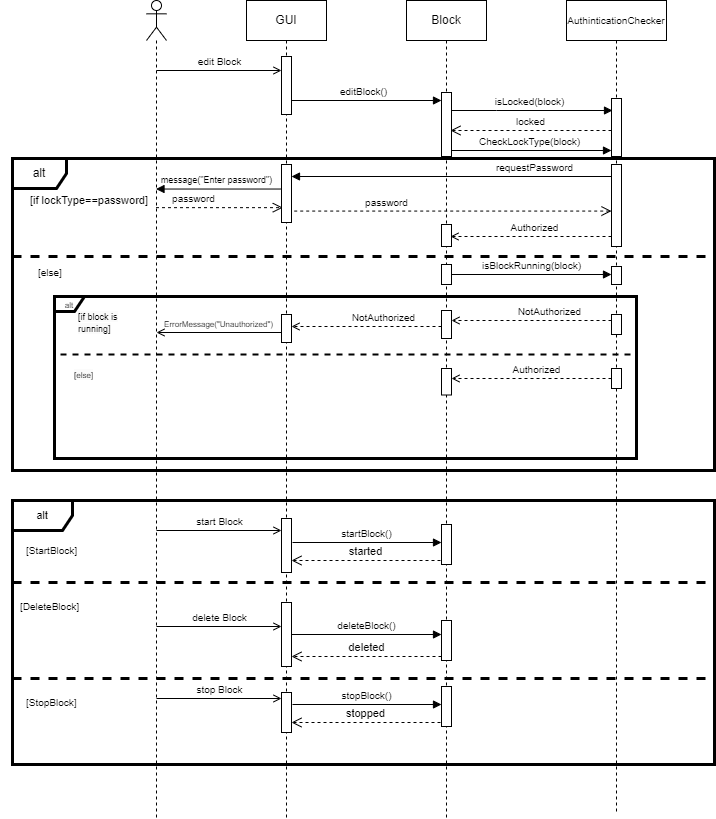

The diagram above was exported from draw.io. Its source (the exported page's mxGraphModel, read from the mxfile embedded in the PNG):
<mxGraphModel dx="1436" dy="606" grid="1" gridSize="6" guides="0" tooltips="1" connect="1" arrows="1" fold="1" page="0" pageScale="1" pageWidth="850" pageHeight="1100" background="none" math="0" shadow="0">
  <root>
    <mxCell id="0" />
    <mxCell id="1" parent="0" />
    <mxCell id="qnNedktpCTS_Iy_5bEgT-12" value="&lt;font style=&quot;font-size: 11px;&quot;&gt;alt&lt;/font&gt;" style="shape=umlFrame;whiteSpace=wrap;html=1;strokeWidth=3;fontSize=8;labelBackgroundColor=none;" parent="1" vertex="1">
      <mxGeometry x="-114" y="540" width="702" height="264" as="geometry" />
    </mxCell>
    <mxCell id="N4t3LNfk85Nv_hxQTzts-3" value="alt" style="shape=umlFrame;whiteSpace=wrap;html=1;width=54;height=30;movable=1;resizable=1;rotatable=1;deletable=1;editable=1;connectable=1;strokeWidth=3;labelBackgroundColor=none;" parent="1" vertex="1">
      <mxGeometry x="-114" y="198" width="702" height="312" as="geometry" />
    </mxCell>
    <mxCell id="N4t3LNfk85Nv_hxQTzts-5" value="&lt;font style=&quot;font-size: 8px;&quot;&gt;alt&lt;/font&gt;" style="shape=umlFrame;whiteSpace=wrap;html=1;width=30;height=15;strokeWidth=3;labelBackgroundColor=none;" parent="1" vertex="1">
      <mxGeometry x="-72" y="336" width="582" height="162" as="geometry" />
    </mxCell>
    <mxCell id="mAAlvOvMUx2w89-2FbKV-32" value="" style="line;strokeWidth=2;fillColor=none;align=left;verticalAlign=middle;spacingTop=-1;spacingLeft=3;spacingRight=3;rotatable=0;labelPosition=right;points=[];portConstraint=eastwest;fontSize=10;dashed=1;labelBackgroundColor=none;" parent="1" vertex="1">
      <mxGeometry x="-66" y="390" width="570" height="8" as="geometry" />
    </mxCell>
    <mxCell id="mAAlvOvMUx2w89-2FbKV-13" value="CheckLockType(block)" style="html=1;verticalAlign=bottom;endArrow=block;rounded=0;fontSize=10;labelBackgroundColor=none;fontColor=default;" parent="1" target="N4t3LNfk85Nv_hxQTzts-10" edge="1">
      <mxGeometry width="80" relative="1" as="geometry">
        <mxPoint x="320" y="190" as="sourcePoint" />
        <mxPoint x="489.5" y="190" as="targetPoint" />
      </mxGeometry>
    </mxCell>
    <mxCell id="mAAlvOvMUx2w89-2FbKV-2" value="" style="shape=umlLifeline;participant=umlActor;perimeter=lifelinePerimeter;whiteSpace=wrap;html=1;container=1;collapsible=0;recursiveResize=0;verticalAlign=top;spacingTop=36;outlineConnect=0;labelBackgroundColor=none;" parent="1" vertex="1">
      <mxGeometry x="20" y="40" width="20" height="818" as="geometry" />
    </mxCell>
    <mxCell id="mAAlvOvMUx2w89-2FbKV-7" value="edit Block" style="html=1;verticalAlign=bottom;endArrow=open;rounded=0;fontSize=10;endFill=0;labelBackgroundColor=none;fontColor=default;" parent="mAAlvOvMUx2w89-2FbKV-2" target="N4t3LNfk85Nv_hxQTzts-7" edge="1">
      <mxGeometry width="80" relative="1" as="geometry">
        <mxPoint x="10" y="70" as="sourcePoint" />
        <mxPoint x="90" y="70" as="targetPoint" />
      </mxGeometry>
    </mxCell>
    <mxCell id="mAAlvOvMUx2w89-2FbKV-3" value="GUI" style="shape=umlLifeline;perimeter=lifelinePerimeter;whiteSpace=wrap;html=1;container=1;collapsible=0;recursiveResize=0;outlineConnect=0;labelBackgroundColor=none;" parent="1" vertex="1">
      <mxGeometry x="120" y="40" width="80" height="818" as="geometry" />
    </mxCell>
    <mxCell id="mAAlvOvMUx2w89-2FbKV-10" value="editBlock()" style="html=1;verticalAlign=bottom;endArrow=block;rounded=0;fontSize=10;labelBackgroundColor=none;fontColor=default;" parent="mAAlvOvMUx2w89-2FbKV-3" target="N4t3LNfk85Nv_hxQTzts-8" edge="1">
      <mxGeometry x="-0.0022" width="80" relative="1" as="geometry">
        <mxPoint x="40" y="100" as="sourcePoint" />
        <mxPoint x="120" y="100" as="targetPoint" />
        <mxPoint as="offset" />
      </mxGeometry>
    </mxCell>
    <mxCell id="N4t3LNfk85Nv_hxQTzts-7" value="" style="html=1;points=[];perimeter=orthogonalPerimeter;fontSize=8;labelBackgroundColor=none;" parent="mAAlvOvMUx2w89-2FbKV-3" vertex="1">
      <mxGeometry x="35" y="56" width="10" height="58" as="geometry" />
    </mxCell>
    <mxCell id="qnNedktpCTS_Iy_5bEgT-2" value="" style="html=1;points=[];perimeter=orthogonalPerimeter;strokeWidth=1;fontSize=8;labelBackgroundColor=none;" parent="mAAlvOvMUx2w89-2FbKV-3" vertex="1">
      <mxGeometry x="35" y="164" width="10" height="58" as="geometry" />
    </mxCell>
    <mxCell id="qnNedktpCTS_Iy_5bEgT-8" value="" style="html=1;points=[];perimeter=orthogonalPerimeter;strokeWidth=1;fontSize=8;labelBackgroundColor=none;" parent="mAAlvOvMUx2w89-2FbKV-3" vertex="1">
      <mxGeometry x="35" y="314" width="10" height="28" as="geometry" />
    </mxCell>
    <mxCell id="qnNedktpCTS_Iy_5bEgT-11" value="&lt;font style=&quot;font-size: 8px;&quot;&gt;ErrorMessage(&quot;Unauthorized&quot;)&lt;/font&gt;" style="html=1;verticalAlign=bottom;endArrow=open;rounded=0;fontSize=10;endFill=0;labelBackgroundColor=none;fontColor=default;" parent="mAAlvOvMUx2w89-2FbKV-3" edge="1">
      <mxGeometry width="80" relative="1" as="geometry">
        <mxPoint x="35" y="332" as="sourcePoint" />
        <mxPoint x="-90" y="332" as="targetPoint" />
      </mxGeometry>
    </mxCell>
    <mxCell id="qnNedktpCTS_Iy_5bEgT-13" value="" style="html=1;points=[];perimeter=orthogonalPerimeter;strokeWidth=1;fontSize=11;labelBackgroundColor=none;" parent="mAAlvOvMUx2w89-2FbKV-3" vertex="1">
      <mxGeometry x="35" y="518" width="10" height="34" as="geometry" />
    </mxCell>
    <mxCell id="qnNedktpCTS_Iy_5bEgT-28" value="" style="html=1;points=[];perimeter=orthogonalPerimeter;strokeWidth=1;fontSize=11;labelBackgroundColor=none;" parent="mAAlvOvMUx2w89-2FbKV-3" vertex="1">
      <mxGeometry x="35" y="602" width="10" height="64" as="geometry" />
    </mxCell>
    <mxCell id="qnNedktpCTS_Iy_5bEgT-27" value="delete Block" style="html=1;verticalAlign=bottom;endArrow=open;rounded=0;fontSize=10;endFill=0;labelBackgroundColor=none;fontColor=default;" parent="mAAlvOvMUx2w89-2FbKV-3" edge="1">
      <mxGeometry width="80" relative="1" as="geometry">
        <mxPoint x="-90" y="625.9999999999999" as="sourcePoint" />
        <mxPoint x="35" y="626" as="targetPoint" />
      </mxGeometry>
    </mxCell>
    <mxCell id="qnNedktpCTS_Iy_5bEgT-34" value="" style="html=1;points=[];perimeter=orthogonalPerimeter;strokeWidth=1;fontSize=11;labelBackgroundColor=none;" parent="mAAlvOvMUx2w89-2FbKV-3" vertex="1">
      <mxGeometry x="35" y="692" width="10" height="40" as="geometry" />
    </mxCell>
    <mxCell id="qnNedktpCTS_Iy_5bEgT-30" value="stop Block" style="html=1;verticalAlign=bottom;endArrow=open;rounded=0;fontSize=10;endFill=0;labelBackgroundColor=none;fontColor=default;" parent="mAAlvOvMUx2w89-2FbKV-3" edge="1">
      <mxGeometry width="80" relative="1" as="geometry">
        <mxPoint x="-90" y="697.9999999999999" as="sourcePoint" />
        <mxPoint x="35" y="697.9999999999999" as="targetPoint" />
      </mxGeometry>
    </mxCell>
    <mxCell id="mAAlvOvMUx2w89-2FbKV-4" value="&lt;font style=&quot;font-size: 10px;&quot;&gt;AuthinticationChecker&lt;/font&gt;" style="shape=umlLifeline;perimeter=lifelinePerimeter;whiteSpace=wrap;html=1;container=1;collapsible=0;recursiveResize=0;outlineConnect=0;movable=1;resizable=1;rotatable=1;deletable=1;editable=1;connectable=1;labelBackgroundColor=none;" parent="1" vertex="1">
      <mxGeometry x="440" y="40" width="100" height="812" as="geometry" />
    </mxCell>
    <mxCell id="N4t3LNfk85Nv_hxQTzts-10" value="" style="html=1;points=[];perimeter=orthogonalPerimeter;fontSize=8;labelBackgroundColor=none;" parent="mAAlvOvMUx2w89-2FbKV-4" vertex="1">
      <mxGeometry x="45" y="98" width="10" height="58" as="geometry" />
    </mxCell>
    <mxCell id="N4t3LNfk85Nv_hxQTzts-11" value="" style="html=1;points=[];perimeter=orthogonalPerimeter;fontSize=8;labelBackgroundColor=none;" parent="mAAlvOvMUx2w89-2FbKV-4" vertex="1">
      <mxGeometry x="45" y="164" width="10" height="82" as="geometry" />
    </mxCell>
    <mxCell id="N4t3LNfk85Nv_hxQTzts-12" value="" style="html=1;points=[];perimeter=orthogonalPerimeter;fontSize=8;labelBackgroundColor=none;" parent="mAAlvOvMUx2w89-2FbKV-4" vertex="1">
      <mxGeometry x="45" y="266" width="10" height="18" as="geometry" />
    </mxCell>
    <mxCell id="QS4WNSsq8eX-KcdKbkYP-5" value="" style="html=1;points=[];perimeter=orthogonalPerimeter;strokeWidth=1;fontSize=8;labelBackgroundColor=none;" parent="mAAlvOvMUx2w89-2FbKV-4" vertex="1">
      <mxGeometry x="45" y="314" width="10" height="20" as="geometry" />
    </mxCell>
    <mxCell id="qnNedktpCTS_Iy_5bEgT-3" value="&lt;font style=&quot;font-size: 10px;&quot;&gt;requestPassword&lt;/font&gt;" style="html=1;verticalAlign=bottom;endArrow=block;rounded=0;labelBackgroundColor=none;fontColor=default;" parent="mAAlvOvMUx2w89-2FbKV-4" target="qnNedktpCTS_Iy_5bEgT-2" edge="1">
      <mxGeometry x="-0.5187" width="80" relative="1" as="geometry">
        <mxPoint x="45" y="176" as="sourcePoint" />
        <mxPoint x="-35" y="176" as="targetPoint" />
        <mxPoint as="offset" />
      </mxGeometry>
    </mxCell>
    <mxCell id="mAAlvOvMUx2w89-2FbKV-5" value="Block" style="shape=umlLifeline;perimeter=lifelinePerimeter;whiteSpace=wrap;html=1;container=1;collapsible=0;recursiveResize=0;outlineConnect=0;labelBackgroundColor=none;" parent="1" vertex="1">
      <mxGeometry x="280" y="40" width="80" height="818" as="geometry" />
    </mxCell>
    <mxCell id="mAAlvOvMUx2w89-2FbKV-11" value="isLocked(block)" style="html=1;verticalAlign=bottom;endArrow=block;rounded=0;fontSize=10;labelBackgroundColor=none;fontColor=default;" parent="mAAlvOvMUx2w89-2FbKV-5" edge="1">
      <mxGeometry width="80" relative="1" as="geometry">
        <mxPoint x="40" y="110" as="sourcePoint" />
        <mxPoint x="206" y="110" as="targetPoint" />
        <Array as="points">
          <mxPoint x="90" y="110" />
        </Array>
      </mxGeometry>
    </mxCell>
    <mxCell id="N4t3LNfk85Nv_hxQTzts-8" value="" style="html=1;points=[];perimeter=orthogonalPerimeter;fontSize=8;labelBackgroundColor=none;" parent="mAAlvOvMUx2w89-2FbKV-5" vertex="1">
      <mxGeometry x="35" y="92" width="10" height="64" as="geometry" />
    </mxCell>
    <mxCell id="N4t3LNfk85Nv_hxQTzts-13" value="" style="html=1;points=[];perimeter=orthogonalPerimeter;strokeWidth=1;fontSize=8;labelBackgroundColor=none;" parent="mAAlvOvMUx2w89-2FbKV-5" vertex="1">
      <mxGeometry x="35" y="368" width="10" height="26.5" as="geometry" />
    </mxCell>
    <mxCell id="N4t3LNfk85Nv_hxQTzts-15" value="" style="html=1;points=[];perimeter=orthogonalPerimeter;strokeWidth=1;fontSize=8;labelBackgroundColor=none;" parent="mAAlvOvMUx2w89-2FbKV-5" vertex="1">
      <mxGeometry x="35" y="264" width="10" height="20" as="geometry" />
    </mxCell>
    <mxCell id="QS4WNSsq8eX-KcdKbkYP-1" value="" style="html=1;points=[];perimeter=orthogonalPerimeter;strokeWidth=1;fontSize=8;labelBackgroundColor=none;" parent="mAAlvOvMUx2w89-2FbKV-5" vertex="1">
      <mxGeometry x="35" y="310" width="10" height="28" as="geometry" />
    </mxCell>
    <mxCell id="QS4WNSsq8eX-KcdKbkYP-8" value="" style="html=1;points=[];perimeter=orthogonalPerimeter;strokeWidth=1;fontSize=8;labelBackgroundColor=none;" parent="mAAlvOvMUx2w89-2FbKV-5" vertex="1">
      <mxGeometry x="35" y="224" width="10" height="22" as="geometry" />
    </mxCell>
    <mxCell id="qnNedktpCTS_Iy_5bEgT-14" value="startBlock()" style="html=1;verticalAlign=bottom;endArrow=block;rounded=0;fontSize=10;labelBackgroundColor=none;fontColor=default;" parent="mAAlvOvMUx2w89-2FbKV-5" target="qnNedktpCTS_Iy_5bEgT-16" edge="1">
      <mxGeometry x="-0.0022" width="80" relative="1" as="geometry">
        <mxPoint x="-114" y="542" as="sourcePoint" />
        <mxPoint x="8" y="542" as="targetPoint" />
        <mxPoint as="offset" />
      </mxGeometry>
    </mxCell>
    <mxCell id="qnNedktpCTS_Iy_5bEgT-16" value="" style="html=1;points=[];perimeter=orthogonalPerimeter;strokeWidth=1;fontSize=11;labelBackgroundColor=none;" parent="mAAlvOvMUx2w89-2FbKV-5" vertex="1">
      <mxGeometry x="35" y="524" width="10" height="40" as="geometry" />
    </mxCell>
    <mxCell id="qnNedktpCTS_Iy_5bEgT-26" value="" style="html=1;points=[];perimeter=orthogonalPerimeter;strokeWidth=1;fontSize=11;labelBackgroundColor=none;" parent="mAAlvOvMUx2w89-2FbKV-5" vertex="1">
      <mxGeometry x="35" y="620" width="10" height="40" as="geometry" />
    </mxCell>
    <mxCell id="qnNedktpCTS_Iy_5bEgT-31" value="stopBlock()" style="html=1;verticalAlign=bottom;endArrow=block;rounded=0;fontSize=10;labelBackgroundColor=none;fontColor=default;" parent="mAAlvOvMUx2w89-2FbKV-5" target="qnNedktpCTS_Iy_5bEgT-32" edge="1">
      <mxGeometry x="-0.0022" width="80" relative="1" as="geometry">
        <mxPoint x="-114.00000000000023" y="704.0000000000001" as="sourcePoint" />
        <mxPoint x="-272" y="664" as="targetPoint" />
        <mxPoint as="offset" />
      </mxGeometry>
    </mxCell>
    <mxCell id="qnNedktpCTS_Iy_5bEgT-32" value="" style="html=1;points=[];perimeter=orthogonalPerimeter;strokeWidth=1;fontSize=11;labelBackgroundColor=none;" parent="mAAlvOvMUx2w89-2FbKV-5" vertex="1">
      <mxGeometry x="35" y="686" width="10" height="40" as="geometry" />
    </mxCell>
    <mxCell id="qnNedktpCTS_Iy_5bEgT-33" value="stopped" style="html=1;verticalAlign=bottom;endArrow=open;dashed=1;endSize=8;rounded=0;fontSize=11;labelBackgroundColor=none;fontColor=default;" parent="mAAlvOvMUx2w89-2FbKV-5" edge="1">
      <mxGeometry relative="1" as="geometry">
        <mxPoint x="34" y="722" as="sourcePoint" />
        <mxPoint x="-115" y="722" as="targetPoint" />
      </mxGeometry>
    </mxCell>
    <mxCell id="mAAlvOvMUx2w89-2FbKV-12" value="locked" style="html=1;verticalAlign=bottom;endArrow=open;dashed=1;endSize=8;rounded=0;fontSize=10;labelBackgroundColor=none;fontColor=default;" parent="1" source="N4t3LNfk85Nv_hxQTzts-10" edge="1">
      <mxGeometry relative="1" as="geometry">
        <mxPoint x="490" y="170" as="sourcePoint" />
        <mxPoint x="324" y="170" as="targetPoint" />
      </mxGeometry>
    </mxCell>
    <mxCell id="mAAlvOvMUx2w89-2FbKV-15" value="password" style="html=1;verticalAlign=bottom;endArrow=open;dashed=1;endSize=8;rounded=0;fontSize=10;entryX=0.129;entryY=0.744;entryDx=0;entryDy=0;entryPerimeter=0;labelBackgroundColor=none;fontColor=default;" parent="1" source="mAAlvOvMUx2w89-2FbKV-2" target="qnNedktpCTS_Iy_5bEgT-2" edge="1">
      <mxGeometry x="-0.4216" relative="1" as="geometry">
        <mxPoint x="48" y="246" as="sourcePoint" />
        <mxPoint x="110" y="230" as="targetPoint" />
        <Array as="points" />
        <mxPoint as="offset" />
      </mxGeometry>
    </mxCell>
    <mxCell id="mAAlvOvMUx2w89-2FbKV-18" value="" style="line;strokeWidth=3;fillColor=none;align=left;verticalAlign=middle;spacingTop=-1;spacingLeft=3;spacingRight=3;rotatable=0;labelPosition=right;points=[];portConstraint=eastwest;fontSize=10;dashed=1;labelBackgroundColor=none;" parent="1" vertex="1">
      <mxGeometry x="-114" y="292" width="702" height="8" as="geometry" />
    </mxCell>
    <mxCell id="mAAlvOvMUx2w89-2FbKV-20" value="[else]" style="text;whiteSpace=wrap;html=1;fontSize=10;labelBackgroundColor=none;" parent="1" vertex="1">
      <mxGeometry x="-90" y="300" width="40" height="40" as="geometry" />
    </mxCell>
    <mxCell id="mAAlvOvMUx2w89-2FbKV-23" value="isBlockRunning(block)" style="html=1;verticalAlign=bottom;endArrow=block;rounded=0;fontSize=10;movable=1;resizable=1;rotatable=1;deletable=1;editable=1;connectable=1;labelBackgroundColor=none;fontColor=default;" parent="1" source="N4t3LNfk85Nv_hxQTzts-15" target="N4t3LNfk85Nv_hxQTzts-12" edge="1">
      <mxGeometry width="80" relative="1" as="geometry">
        <mxPoint x="330" y="270" as="sourcePoint" />
        <mxPoint x="486" y="270" as="targetPoint" />
        <Array as="points" />
      </mxGeometry>
    </mxCell>
    <mxCell id="mAAlvOvMUx2w89-2FbKV-26" value="&lt;span style=&quot;color: rgb(0, 0, 0); font-family: Helvetica; font-style: normal; font-variant-ligatures: normal; font-variant-caps: normal; font-weight: 400; letter-spacing: normal; orphans: 2; text-align: left; text-indent: 0px; text-transform: none; widows: 2; word-spacing: 0px; -webkit-text-stroke-width: 0px; background-color: rgb(251, 251, 251); text-decoration-thickness: initial; text-decoration-style: initial; text-decoration-color: initial; float: none; display: inline !important;&quot;&gt;&lt;font style=&quot;font-size: 9px;&quot;&gt;[if block is running]&lt;/font&gt;&lt;/span&gt;" style="text;whiteSpace=wrap;html=1;fontSize=10;labelBackgroundColor=none;" parent="1" vertex="1">
      <mxGeometry x="-50" y="344" width="70" height="20" as="geometry" />
    </mxCell>
    <mxCell id="mAAlvOvMUx2w89-2FbKV-29" value="NotAuthorized" style="html=1;verticalAlign=bottom;endArrow=open;rounded=0;fontSize=10;dashed=1;endFill=0;labelBackgroundColor=none;fontColor=default;" parent="1" source="QS4WNSsq8eX-KcdKbkYP-5" target="QS4WNSsq8eX-KcdKbkYP-1" edge="1">
      <mxGeometry x="-0.2285" width="80" relative="1" as="geometry">
        <mxPoint x="489.43" y="311.66" as="sourcePoint" />
        <mxPoint x="330" y="312" as="targetPoint" />
        <Array as="points">
          <mxPoint x="390" y="360" />
        </Array>
        <mxPoint as="offset" />
      </mxGeometry>
    </mxCell>
    <mxCell id="mAAlvOvMUx2w89-2FbKV-30" value="&lt;span style=&quot;color: rgb(0, 0, 0); font-family: Helvetica; font-style: normal; font-variant-ligatures: normal; font-variant-caps: normal; font-weight: 400; letter-spacing: normal; orphans: 2; text-align: left; text-indent: 0px; text-transform: none; widows: 2; word-spacing: 0px; -webkit-text-stroke-width: 0px; background-color: rgb(251, 251, 251); text-decoration-thickness: initial; text-decoration-style: initial; text-decoration-color: initial; float: none; display: inline !important;&quot;&gt;&lt;font style=&quot;font-size: 8px;&quot;&gt;[else]&lt;/font&gt;&lt;/span&gt;" style="text;whiteSpace=wrap;html=1;fontSize=10;labelBackgroundColor=none;" parent="1" vertex="1">
      <mxGeometry x="-54" y="402" width="70" height="10" as="geometry" />
    </mxCell>
    <mxCell id="N4t3LNfk85Nv_hxQTzts-1" value="Authorized" style="html=1;verticalAlign=bottom;endArrow=open;rounded=0;fontSize=10;dashed=1;endFill=0;startArrow=none;labelBackgroundColor=none;fontColor=default;" parent="1" source="QS4WNSsq8eX-KcdKbkYP-3" target="N4t3LNfk85Nv_hxQTzts-13" edge="1">
      <mxGeometry x="-0.0624" width="80" relative="1" as="geometry">
        <mxPoint x="489.43000000000006" y="396" as="sourcePoint" />
        <mxPoint x="324" y="396" as="targetPoint" />
        <Array as="points" />
        <mxPoint as="offset" />
      </mxGeometry>
    </mxCell>
    <mxCell id="QS4WNSsq8eX-KcdKbkYP-3" value="" style="html=1;points=[];perimeter=orthogonalPerimeter;strokeWidth=1;fontSize=8;labelBackgroundColor=none;" parent="1" vertex="1">
      <mxGeometry x="485" y="408" width="10" height="20" as="geometry" />
    </mxCell>
    <mxCell id="mAAlvOvMUx2w89-2FbKV-9" value="start Block" style="html=1;verticalAlign=bottom;endArrow=open;rounded=0;fontSize=10;endFill=0;labelBackgroundColor=none;fontColor=default;" parent="1" target="qnNedktpCTS_Iy_5bEgT-13" edge="1">
      <mxGeometry width="80" relative="1" as="geometry">
        <mxPoint x="30" y="570" as="sourcePoint" />
        <mxPoint x="108" y="570" as="targetPoint" />
      </mxGeometry>
    </mxCell>
    <mxCell id="qnNedktpCTS_Iy_5bEgT-4" value="&lt;font style=&quot;font-size: 9px;&quot;&gt;message(&quot;Enter password&quot;)&lt;/font&gt;" style="html=1;verticalAlign=bottom;endArrow=block;rounded=0;exitX=-0.1;exitY=0.423;exitDx=0;exitDy=0;exitPerimeter=0;labelBackgroundColor=none;fontColor=default;" parent="1" source="qnNedktpCTS_Iy_5bEgT-2" target="mAAlvOvMUx2w89-2FbKV-2" edge="1">
      <mxGeometry x="0.0305" y="-1" width="80" relative="1" as="geometry">
        <mxPoint x="308" y="227.64" as="sourcePoint" />
        <mxPoint x="-12" y="227.64" as="targetPoint" />
        <mxPoint as="offset" />
      </mxGeometry>
    </mxCell>
    <mxCell id="qnNedktpCTS_Iy_5bEgT-5" value="password" style="html=1;verticalAlign=bottom;endArrow=open;dashed=1;endSize=8;rounded=0;fontSize=10;exitX=1.271;exitY=0.803;exitDx=0;exitDy=0;exitPerimeter=0;labelBackgroundColor=none;fontColor=default;" parent="1" source="qnNedktpCTS_Iy_5bEgT-2" target="N4t3LNfk85Nv_hxQTzts-11" edge="1">
      <mxGeometry x="-0.4216" relative="1" as="geometry">
        <mxPoint x="167.99571428571423" y="252.00199999999992" as="sourcePoint" />
        <mxPoint x="294.5000000000002" y="252.00199999999992" as="targetPoint" />
        <Array as="points" />
        <mxPoint as="offset" />
      </mxGeometry>
    </mxCell>
    <mxCell id="QS4WNSsq8eX-KcdKbkYP-7" value="Authorized" style="html=1;verticalAlign=bottom;endArrow=open;rounded=0;fontSize=10;dashed=1;endFill=0;startArrow=none;labelBackgroundColor=none;fontColor=default;" parent="1" edge="1">
      <mxGeometry x="-0.0435" width="80" relative="1" as="geometry">
        <mxPoint x="485" y="276" as="sourcePoint" />
        <mxPoint x="324" y="276" as="targetPoint" />
        <Array as="points" />
        <mxPoint as="offset" />
      </mxGeometry>
    </mxCell>
    <mxCell id="qnNedktpCTS_Iy_5bEgT-7" value="NotAuthorized" style="html=1;verticalAlign=bottom;endArrow=open;rounded=0;fontSize=10;dashed=1;endFill=0;labelBackgroundColor=none;fontColor=default;" parent="1" source="QS4WNSsq8eX-KcdKbkYP-1" target="qnNedktpCTS_Iy_5bEgT-8" edge="1">
      <mxGeometry x="-0.2285" width="80" relative="1" as="geometry">
        <mxPoint x="334" y="365.9999999999999" as="sourcePoint" />
        <mxPoint x="174.00000000000023" y="365.9999999999999" as="targetPoint" />
        <Array as="points">
          <mxPoint x="239" y="366" />
        </Array>
        <mxPoint as="offset" />
      </mxGeometry>
    </mxCell>
    <mxCell id="qnNedktpCTS_Iy_5bEgT-15" value="" style="html=1;points=[];perimeter=orthogonalPerimeter;strokeWidth=1;fontSize=11;labelBackgroundColor=none;" parent="1" vertex="1">
      <mxGeometry x="155" y="558" width="10" height="54" as="geometry" />
    </mxCell>
    <mxCell id="qnNedktpCTS_Iy_5bEgT-17" value="started" style="html=1;verticalAlign=bottom;endArrow=open;dashed=1;endSize=8;rounded=0;fontSize=11;labelBackgroundColor=none;fontColor=default;" parent="1" target="qnNedktpCTS_Iy_5bEgT-15" edge="1">
      <mxGeometry relative="1" as="geometry">
        <mxPoint x="314" y="600" as="sourcePoint" />
        <mxPoint x="234" y="600" as="targetPoint" />
      </mxGeometry>
    </mxCell>
    <mxCell id="qnNedktpCTS_Iy_5bEgT-25" value="deleteBlock()" style="html=1;verticalAlign=bottom;endArrow=block;rounded=0;fontSize=10;labelBackgroundColor=none;fontColor=default;" parent="1" source="qnNedktpCTS_Iy_5bEgT-28" target="qnNedktpCTS_Iy_5bEgT-26" edge="1">
      <mxGeometry x="-0.0022" width="80" relative="1" as="geometry">
        <mxPoint x="120.99999999999977" y="684.0000000000001" as="sourcePoint" />
        <mxPoint x="-37" y="644" as="targetPoint" />
        <mxPoint as="offset" />
      </mxGeometry>
    </mxCell>
    <mxCell id="qnNedktpCTS_Iy_5bEgT-29" value="deleted" style="html=1;verticalAlign=bottom;endArrow=open;dashed=1;endSize=8;rounded=0;fontSize=11;labelBackgroundColor=none;fontColor=default;" parent="1" source="qnNedktpCTS_Iy_5bEgT-26" target="qnNedktpCTS_Iy_5bEgT-28" edge="1">
      <mxGeometry x="-0.0004" relative="1" as="geometry">
        <mxPoint x="312" y="702" as="sourcePoint" />
        <mxPoint x="189" y="702" as="targetPoint" />
        <Array as="points">
          <mxPoint x="258" y="696" />
        </Array>
        <mxPoint as="offset" />
      </mxGeometry>
    </mxCell>
    <mxCell id="qnNedktpCTS_Iy_5bEgT-38" value="" style="line;strokeWidth=3;fillColor=none;align=left;verticalAlign=middle;spacingTop=-1;spacingLeft=3;spacingRight=3;rotatable=0;labelPosition=right;points=[];portConstraint=eastwest;fontSize=10;dashed=1;labelBackgroundColor=none;" parent="1" vertex="1">
      <mxGeometry x="-114" y="618" width="702" height="8" as="geometry" />
    </mxCell>
    <mxCell id="qnNedktpCTS_Iy_5bEgT-40" value="" style="line;strokeWidth=3;fillColor=none;align=left;verticalAlign=middle;spacingTop=-1;spacingLeft=3;spacingRight=3;rotatable=0;labelPosition=right;points=[];portConstraint=eastwest;fontSize=10;dashed=1;labelBackgroundColor=none;" parent="1" vertex="1">
      <mxGeometry x="-114" y="714" width="702" height="8" as="geometry" />
    </mxCell>
    <mxCell id="mAAlvOvMUx2w89-2FbKV-17" value="[if lockType==password]" style="text;strokeColor=none;fillColor=none;align=left;verticalAlign=middle;spacingTop=-1;spacingLeft=4;spacingRight=4;rotatable=0;labelPosition=right;points=[];portConstraint=eastwest;fontSize=11;labelBackgroundColor=none;" parent="1" vertex="1">
      <mxGeometry x="-126" y="228" width="24" height="24" as="geometry" />
    </mxCell>
    <mxCell id="TaY3ZW3lKb8N6HSC75nL-1" value="&lt;br&gt;&lt;span style=&quot;color: rgb(0, 0, 0); font-family: Helvetica; font-size: 10px; font-style: normal; font-variant-ligatures: normal; font-variant-caps: normal; font-weight: 400; letter-spacing: normal; orphans: 2; text-align: left; text-indent: 0px; text-transform: none; widows: 2; word-spacing: 0px; -webkit-text-stroke-width: 0px; background-color: rgb(255, 255, 255); text-decoration-thickness: initial; text-decoration-style: initial; text-decoration-color: initial; float: none; display: inline !important;&quot;&gt;[DeleteBlock]&lt;/span&gt;&lt;br&gt;" style="text;whiteSpace=wrap;html=1;" vertex="1" parent="1">
      <mxGeometry x="-108" y="618" width="54" height="42" as="geometry" />
    </mxCell>
    <mxCell id="TaY3ZW3lKb8N6HSC75nL-2" value="&lt;br&gt;&lt;span style=&quot;color: rgb(0, 0, 0); font-family: Helvetica; font-size: 10px; font-style: normal; font-variant-ligatures: normal; font-variant-caps: normal; font-weight: 400; letter-spacing: normal; orphans: 2; text-align: left; text-indent: 0px; text-transform: none; widows: 2; word-spacing: 0px; -webkit-text-stroke-width: 0px; background-color: rgb(255, 255, 255); text-decoration-thickness: initial; text-decoration-style: initial; text-decoration-color: initial; float: none; display: inline !important;&quot;&gt;[StopBlock]&lt;/span&gt;&lt;br&gt;" style="text;whiteSpace=wrap;html=1;" vertex="1" parent="1">
      <mxGeometry x="-102" y="714" width="54" height="36" as="geometry" />
    </mxCell>
    <mxCell id="TaY3ZW3lKb8N6HSC75nL-3" value="&lt;span style=&quot;color: rgb(0, 0, 0); font-family: Helvetica; font-size: 10px; font-style: normal; font-variant-ligatures: normal; font-variant-caps: normal; font-weight: 400; letter-spacing: normal; orphans: 2; text-align: left; text-indent: 0px; text-transform: none; widows: 2; word-spacing: 0px; -webkit-text-stroke-width: 0px; background-color: rgb(255, 255, 255); text-decoration-thickness: initial; text-decoration-style: initial; text-decoration-color: initial; float: none; display: inline !important;&quot;&gt;[StartBlock]&lt;/span&gt;" style="text;whiteSpace=wrap;html=1;" vertex="1" parent="1">
      <mxGeometry x="-102" y="576" width="54" height="36" as="geometry" />
    </mxCell>
  </root>
</mxGraphModel>